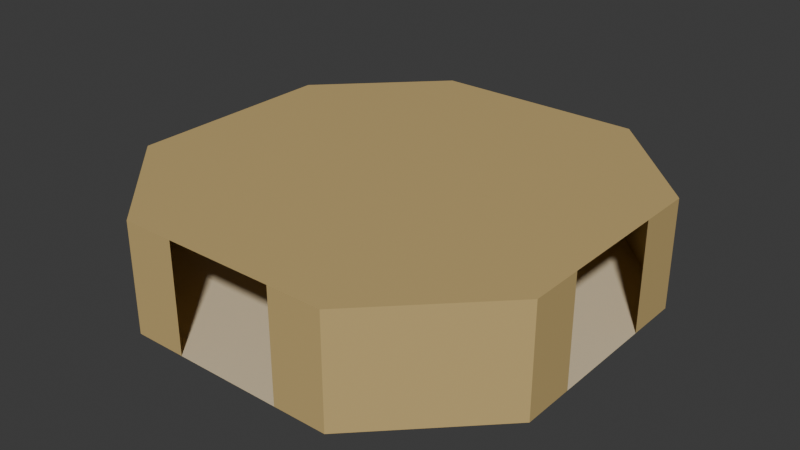 # Source: Room002.blend  (saved by Blender 4.4.32; exported with 4.5.12 LTS)
import bpy
from mathutils import Matrix  # noqa: F401  (used for matrix-valued properties, if any)

bpy.ops.wm.read_factory_settings(use_empty=True)
scene = bpy.context.scene
scene.name = 'Scene'

# ---- collections
col_collection = bpy.data.collections.new('Collection'); scene.collection.children.link(col_collection)

# ---- materials (node trees are filled in below, after node groups)
mat_material = bpy.data.materials.new('Material')
mat_material.alpha_threshold = 0.0
mat_material.roughness = 0.5
mat_material.line_color = (0.0, 0.0, 0.0, 1.0)
mat_material_001 = bpy.data.materials.new('Material.001')

# ---- material node trees
mat_material.use_nodes = True; mat_material.node_tree.nodes.clear()
_N = mat_material.node_tree.nodes; _L = mat_material.node_tree.links
n0 = _N.new('ShaderNodeOutputMaterial'); n0.name = 'Material Output'; n0.location = (300, 300)
n1 = _N.new('ShaderNodeBsdfPrincipled'); n1.name = 'Principled BSDF'; n1.location = (10, 300)
n1.inputs[0].default_value = (0.5841, 0.4233, 0.1746, 1.0)
n1.inputs[3].default_value = 1.45
_L.new(n1.outputs[0], n0.inputs[0])
n0.is_active_output = True
mat_material_001.use_nodes = True; mat_material_001.node_tree.nodes.clear()
_N = mat_material_001.node_tree.nodes; _L = mat_material_001.node_tree.links
n0 = _N.new('ShaderNodeBsdfPrincipled'); n0.name = 'Principled BSDF'; n0.location = (10, 300)
n0.inputs[0].default_value = (0.7379, 0.6172, 0.4125, 1.0)
n1 = _N.new('ShaderNodeOutputMaterial'); n1.name = 'Material Output'; n1.location = (300, 300)
_L.new(n0.outputs[0], n1.inputs[0])
n1.is_active_output = True

# ---- world
world_world = bpy.data.worlds.new('World'); scene.world = world_world
world_world.use_nodes = True; world_world.node_tree.nodes.clear()
_N = world_world.node_tree.nodes; _L = world_world.node_tree.links
n0 = _N.new('ShaderNodeOutputWorld'); n0.name = 'World Output'; n0.location = (300, 300)
n1 = _N.new('ShaderNodeBackground'); n1.name = 'Background'; n1.location = (10, 300)
n1.inputs[0].default_value = (0.05088, 0.05088, 0.05088, 1.0)
_L.new(n1.outputs[0], n0.inputs[0])
n0.is_active_output = True
world_world.color = (0.05088, 0.05088, 0.05088)
world_world.sun_shadow_jitter_overblur = 0.0

# ---- meshes
me_cube = bpy.data.meshes.new('Cube')
me_cube.from_pydata([(-4.0, 1.982, 0.0), (-1.982, 4.0, 0.0), (4.0, -1.982, 0.0), (1.982, -4.0, 0.0), (-4.0, -1.982, 0.0), (-1.982, -4.0, 0.0), (1.982, 4.0, 0.0), (4.0, 1.982, 0.0), (4.0, 1.982, 1.0), (1.982, 4.0, 1.0), (1.982, 4.0, -1.0), (4.0, 1.982, -1.0), (1.982, -4.0, 1.0), (4.0, -1.982, 1.0), (4.0, -1.982, -1.0), (1.982, -4.0, -1.0), (-1.982, 4.0, 1.0), (-4.0, 1.982, 1.0), (-4.0, 1.982, -1.0), (-1.982, 4.0, -1.0), (-4.0, -1.982, 1.0), (-1.982, -4.0, 1.0), (-1.982, -4.0, -1.0), (-4.0, -1.982, -1.0), (-1.982, -2.021, 1.0), (-1.982, 2.021, 1.0), (-4.0, 1.001, -1.0), (-4.0, -1.001, -1.0), (4.0, 1.001, 0.0), (4.0, -1.001, 0.0), (1.982, -2.021, 1.0), (1.982, 2.021, 1.0), (-4.0, -1.001, 1.0), (-4.0, 1.001, 1.0), (4.0, -1.001, -1.0), (4.0, 1.001, -1.0), (4.0, 1.001, 1.0), (4.0, -1.001, 1.0), (-4.0, 1.001, 0.0), (-4.0, -1.001, 0.0), (1.982, -2.021, -1.0), (1.982, 2.021, -1.0), (-1.982, -2.021, -1.0), (-1.982, 2.021, -1.0), (1.001, -4.0, 1.0), (-1.001, -4.0, 1.0), (-1.001, 4.0, 0.0), (1.001, 4.0, 0.0), (-1.001, 4.0, 1.0), (1.001, 4.0, 1.0), (-1.001, -4.0, -1.0), (1.001, -4.0, -1.0), (1.001, -4.0, 0.0), (-1.001, -4.0, 0.0), (1.001, 4.0, -1.0), (-1.001, 4.0, -1.0), (-1.001, -2.021, -1.0), (1.001, -2.021, -1.0), (-1.001, 2.021, -1.0), (1.001, 2.021, -1.0), (-1.001, 2.021, 1.0), (1.001, 2.021, 1.0), (-1.001, -2.021, 1.0), (1.001, -2.021, 1.0)], [], [(55, 46, 1, 19), (49, 47, 6, 9), (7, 6, 10, 11), (5, 4, 20, 21), (3, 2, 14, 15), (1, 0, 18, 19), (27, 39, 4, 23), (16, 17, 0, 1), (12, 13, 2, 3), (22, 23, 4, 5), (8, 9, 6, 7), (45, 53, 5, 21), (51, 52, 3, 15), (37, 29, 2, 13), (35, 28, 7, 11), (63, 30, 12, 44), (33, 38, 0, 17), (30, 37, 13, 12), (34, 40, 15, 14), (25, 33, 17, 16), (59, 41, 10, 54), (26, 43, 19, 18), (23, 22, 42, 27), (27, 42, 43, 26), (51, 15, 40, 57), (57, 40, 41, 59), (21, 20, 32, 24), (24, 32, 33, 25), (11, 10, 41, 35), (35, 41, 40, 34), (9, 8, 36, 31), (31, 36, 37, 30), (20, 4, 39, 32), (49, 9, 31, 61), (61, 31, 30, 63), (14, 2, 29, 34), (8, 7, 28, 36), (18, 0, 38, 26), (25, 60, 62, 24), (60, 61, 63, 62), (16, 48, 60, 25), (48, 49, 61, 60), (42, 56, 58, 43), (56, 57, 59, 58), (22, 50, 56, 42), (50, 51, 57, 56), (43, 58, 55, 19), (58, 59, 54, 55), (24, 62, 45, 21), (62, 63, 44, 45), (22, 5, 53, 50), (12, 3, 52, 44), (16, 1, 46, 48), (10, 6, 47, 54)])
me_cube.polygons.foreach_set('material_index', [0, 0, 0, 0, 0, 0, 0, 0, 0, 0, 0, 0, 0, 0, 0, 0, 0, 0, 1, 0, 1, 1, 1, 1, 1, 1, 0, 0, 1, 1, 0, 0, 0, 0, 0, 0, 0, 0, 0, 0, 0, 0, 1, 1, 1, 1, 1, 1, 0, 0, 0, 0, 0, 0])
_uv = me_cube.uv_layers.new(name='UVMap')
_uv.uv.foreach_set('vector', [0.375, 0.3544, 0.5, 0.3544, 0.5, 0.3131, 0.375, 0.3131, 0.625, 0.3956, 0.5, 0.3956, 0.5, 0.4369, 0.625, 0.4369, 0.5, 0.5631, 0.5, 0.4369, 0.375, 0.4369, 0.375, 0.5631, 0.5, 0.0, 0.5, 0.06307, 0.625, 0.06307, 0.625, 0.0, 0.5, 0.8131, 0.5, 0.6869, 0.375, 0.6869, 0.375, 0.8131, 0.5, 0.3131, 0.5, 0.1869, 0.375, 0.1869, 0.375, 0.3131, 0.375, 0.1044, 0.5, 0.1044, 0.5, 0.06307, 0.375, 0.06307, 0.625, 0.3131, 0.625, 0.1869, 0.5, 0.1869, 0.5, 0.3131, 0.625, 0.8131, 0.625, 0.6869, 0.5, 0.6869, 0.5, 0.8131, 0.375, 0.0, 0.375, 0.06307, 0.5, 0.06307, 0.5, 0.0, 0.625, 0.5631, 0.625, 0.4369, 0.5, 0.4369, 0.5, 0.5631, 0.625, 0.271, 0.5, 0.271, 0.5, 0.0, 0.625, 0.0, 0.375, 0.542, 0.5, 0.542, 0.5, 0.8131, 0.375, 0.8131, 0.625, 0.6456, 0.5, 0.6456, 0.5, 0.6869, 0.625, 0.6869, 0.375, 0.6044, 0.5, 0.6044, 0.5, 0.5631, 0.375, 0.5631, 0.625, 0.4932, 0.625, 0.6877, 0.625, 0.8131, 0.625, 0.542, 0.625, 0.1456, 0.5, 0.1456, 0.5, 0.1869, 0.625, 0.1869, 0.625, 0.6877, 0.625, 0.6456, 0.625, 0.6869, 0.625, 0.8131, 0.375, 0.6456, 0.375, 0.6877, 0.375, 0.8131, 0.375, 0.6869, 0.625, 0.2087, 0.625, 0.1456, 0.625, 0.1869, 0.625, 0.3131, 0.375, 0.4444, 0.375, 0.5623, 0.375, 0.4369, 0.375, 0.3956, 0.375, 0.1456, 0.375, 0.2087, 0.375, 0.3131, 0.375, 0.1869, 0.375, 0.06307, 0.375, 0.0, 0.375, 0.1044, 0.375, 0.1044, 0.375, 0.1044, 0.375, 0.1044, 0.375, 0.2087, 0.375, 0.1456, 0.375, 0.542, 0.375, 0.8131, 0.375, 0.6877, 0.375, 0.4932, 0.375, 0.4932, 0.375, 0.6877, 0.375, 0.5623, 0.375, 0.4444, 0.625, 0.0, 0.625, 0.06307, 0.625, 0.1044, 0.625, 0.1044, 0.625, 0.1044, 0.625, 0.1044, 0.625, 0.1456, 0.625, 0.2087, 0.375, 0.5631, 0.375, 0.4369, 0.375, 0.5623, 0.375, 0.6044, 0.375, 0.6044, 0.375, 0.5623, 0.375, 0.6877, 0.375, 0.6456, 0.625, 0.4369, 0.625, 0.5631, 0.625, 0.6044, 0.625, 0.5623, 0.625, 0.5623, 0.625, 0.6044, 0.625, 0.6456, 0.625, 0.6877, 0.625, 0.06307, 0.5, 0.06307, 0.5, 0.1044, 0.625, 0.1044, 0.625, 0.3956, 0.625, 0.4369, 0.625, 0.5623, 0.625, 0.4444, 0.625, 0.4444, 0.625, 0.5623, 0.625, 0.6877, 0.625, 0.4932, 0.375, 0.6869, 0.5, 0.6869, 0.5, 0.6456, 0.375, 0.6456, 0.625, 0.5631, 0.5, 0.5631, 0.5, 0.6044, 0.625, 0.6044, 0.375, 0.1869, 0.5, 0.1869, 0.5, 0.1456, 0.375, 0.1456, 0.625, 0.2087, 0.625, 0.3266, 0.625, 0.2988, 0.625, 0.1044, 0.625, 0.3266, 0.625, 0.4444, 0.625, 0.4932, 0.625, 0.2988, 0.625, 0.3131, 0.625, 0.3544, 0.625, 0.3266, 0.625, 0.2087, 0.625, 0.3544, 0.625, 0.3956, 0.625, 0.4444, 0.625, 0.3266, 0.375, 0.1044, 0.375, 0.2988, 0.375, 0.3266, 0.375, 0.2087, 0.375, 0.2988, 0.375, 0.4932, 0.375, 0.4444, 0.375, 0.3266, 0.375, 0.0, 0.375, 0.271, 0.375, 0.2988, 0.375, 0.1044, 0.375, 0.271, 0.375, 0.542, 0.375, 0.4932, 0.375, 0.2988, 0.375, 0.2087, 0.375, 0.3266, 0.375, 0.3544, 0.375, 0.3131, 0.375, 0.3266, 0.375, 0.4444, 0.375, 0.3956, 0.375, 0.3544, 0.625, 0.1044, 0.625, 0.2988, 0.625, 0.271, 0.625, 0.0, 0.625, 0.2988, 0.625, 0.4932, 0.625, 0.542, 0.625, 0.271, 0.375, 0.0, 0.5, 0.0, 0.5, 0.271, 0.375, 0.271, 0.625, 0.8131, 0.5, 0.8131, 0.5, 0.542, 0.625, 0.542, 0.625, 0.3131, 0.5, 0.3131, 0.5, 0.3544, 0.625, 0.3544, 0.375, 0.4369, 0.5, 0.4369, 0.5, 0.3956, 0.375, 0.3956])
me_cube.materials.append(mat_material)
me_cube.materials.append(mat_material_001)
me_cube.use_mirror_vertex_groups = False
me_cube.update()

# ---- objects
ob_cube = bpy.data.objects.new('Cube', me_cube)

# ---- transforms, parenting, visibility, modifiers, constraints
ob_cube.location = (0.0, 0.0, 0.0)
ob_cube.lock_rotations_4d = False
ob_cube.empty_display_type = 'ARROWS'
ob_cube.lineart.crease_threshold = 0.0

# ---- collection membership
col_collection.objects.link(ob_cube)

# ---- scene / render settings (as saved in the file)
scene.frame_start = 1; scene.frame_end = 250; scene.frame_set(1)
scene.render.engine = 'BLENDER_EEVEE_NEXT'
bpy.context.view_layer.update()

# ---- added for rendering (the .blend has no active camera and no usable light): camera, sun
cam_auto = bpy.data.cameras.new('AutoCamera')
cam_auto.lens = 50.0
cam_auto.sensor_width = 36.0
cam_auto.clip_end = 1000.0
ob_auto_camera = bpy.data.objects.new('AutoCamera', cam_auto)
scene.collection.objects.link(ob_auto_camera)
ob_auto_camera.location = (10.63, -12.756, 8.50402)
ob_auto_camera.rotation_euler = (1.09748, -7.21219e-08, 0.694738)
scene.camera = ob_auto_camera
light_auto_sun = bpy.data.lights.new('AutoSun', 'SUN')
light_auto_sun.energy = 3.0
light_auto_sun.angle = 0.0523599
ob_auto_sun = bpy.data.objects.new('AutoSun', light_auto_sun)
scene.collection.objects.link(ob_auto_sun)
ob_auto_sun.rotation_euler = (0.872665, 0.174533, 0.523599)
bpy.context.view_layer.update()
